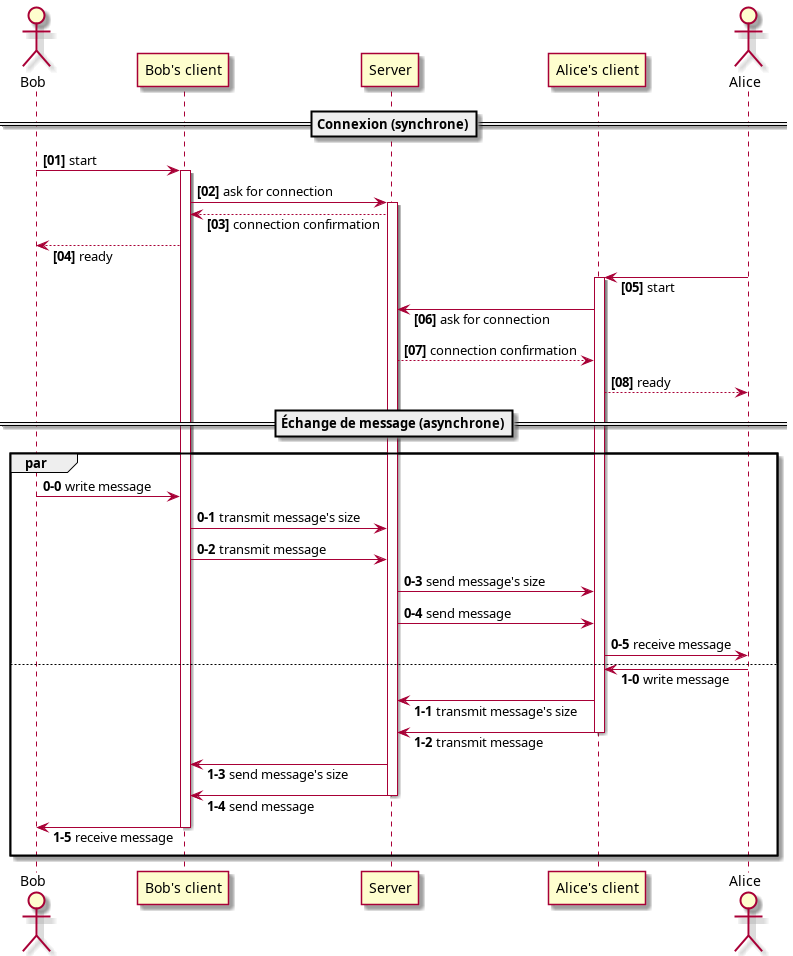

The diagram above was rendered by PlantUML. Its source (embedded in the PNG):
@startuml protocole

skinparam responseMessageBelowArrow true

actor Bob 
participant "Bob's client" as Client1
participant Server 
participant "Alice's client" as Client2
actor Alice
==Connexion (synchrone)==
autonumber "<b>[00]"
Bob -> Client1++: start
Client1 -> Server++: ask for connection
Server --> Client1: connection confirmation
Client1 --> Bob: ready
Alice -> Client2++: start
Client2 -> Server: ask for connection
Server --> Client2: connection confirmation
Client2 --> Alice: ready

==Échange de message (asynchrone)==

par
autonumber 0-0
Bob -> Client1 : write message
Client1 -> Server: transmit message's size
Client1 -> Server: transmit message
Server -> Client2: send message's size
Server -> Client2: send message
Client2 -> Alice: receive message
else
autonumber 1-0
Alice -> Client2--: write message
Client2 -> Server: transmit message's size
Client2 -> Server--: transmit message
Server -> Client1: send message's size
Server -> Client1--: send message
Client1 -> Bob--: receive message
end
@enduml